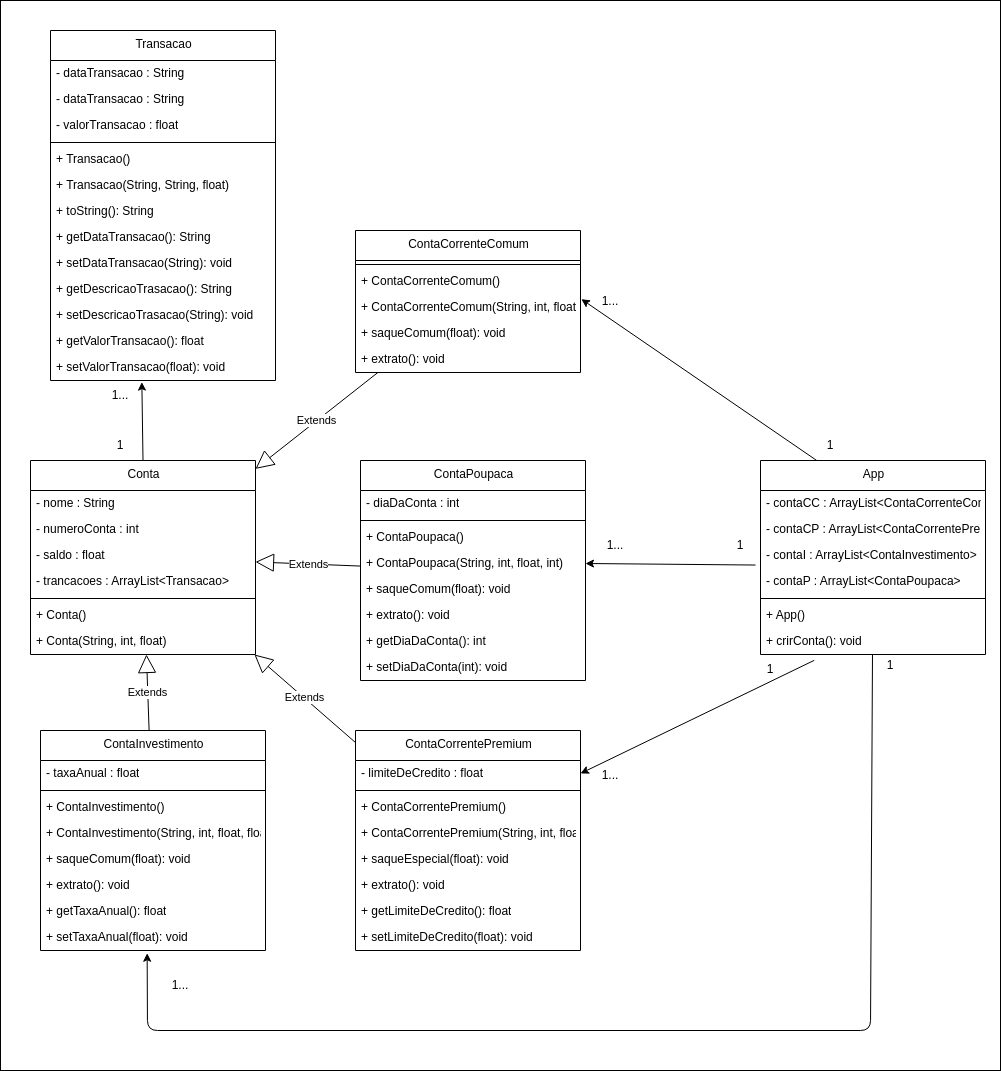

The diagram above was exported from draw.io. Its source (the exported page's mxGraphModel, read from the mxfile embedded in the PNG):
<mxGraphModel dx="2172" dy="1546" grid="1" gridSize="10" guides="1" tooltips="1" connect="1" arrows="1" fold="1" page="1" pageScale="1" pageWidth="1200" pageHeight="1600" math="0" shadow="0">
  <root>
    <mxCell id="0" />
    <mxCell id="1" parent="0" />
    <mxCell id="86" value="" style="rounded=0;whiteSpace=wrap;html=1;" vertex="1" parent="1">
      <mxGeometry x="20" y="10" width="1000" height="1070" as="geometry" />
    </mxCell>
    <mxCell id="2" value="ContaCorrenteComum" style="swimlane;fontStyle=0;align=center;verticalAlign=top;childLayout=stackLayout;horizontal=1;startSize=30;horizontalStack=0;resizeParent=1;resizeParentMax=0;resizeLast=0;collapsible=0;marginBottom=0;html=1;" parent="1" vertex="1">
      <mxGeometry x="375" y="240" width="225" height="142" as="geometry" />
    </mxCell>
    <mxCell id="3" style="line;strokeWidth=1;fillColor=none;align=left;verticalAlign=middle;spacingTop=-1;spacingLeft=3;spacingRight=3;rotatable=0;labelPosition=right;points=[];portConstraint=eastwest;" parent="2" vertex="1">
      <mxGeometry y="30" width="225" height="8" as="geometry" />
    </mxCell>
    <mxCell id="4" value="+ ContaCorrenteComum()" style="text;html=1;strokeColor=none;fillColor=none;align=left;verticalAlign=middle;spacingLeft=4;spacingRight=4;overflow=hidden;rotatable=0;points=[[0,0.5],[1,0.5]];portConstraint=eastwest;" parent="2" vertex="1">
      <mxGeometry y="38" width="225" height="26" as="geometry" />
    </mxCell>
    <mxCell id="5" value="+ ContaCorrenteComum(String, int, float)" style="text;html=1;strokeColor=none;fillColor=none;align=left;verticalAlign=middle;spacingLeft=4;spacingRight=4;overflow=hidden;rotatable=0;points=[[0,0.5],[1,0.5]];portConstraint=eastwest;" parent="2" vertex="1">
      <mxGeometry y="64" width="225" height="26" as="geometry" />
    </mxCell>
    <mxCell id="6" value="+ saqueComum(float): void" style="text;html=1;strokeColor=none;fillColor=none;align=left;verticalAlign=middle;spacingLeft=4;spacingRight=4;overflow=hidden;rotatable=0;points=[[0,0.5],[1,0.5]];portConstraint=eastwest;" parent="2" vertex="1">
      <mxGeometry y="90" width="225" height="26" as="geometry" />
    </mxCell>
    <mxCell id="7" value="+ extrato(): void" style="text;html=1;strokeColor=none;fillColor=none;align=left;verticalAlign=middle;spacingLeft=4;spacingRight=4;overflow=hidden;rotatable=0;points=[[0,0.5],[1,0.5]];portConstraint=eastwest;" parent="2" vertex="1">
      <mxGeometry y="116" width="225" height="26" as="geometry" />
    </mxCell>
    <mxCell id="8" value="ContaCorrentePremium" style="swimlane;fontStyle=0;align=center;verticalAlign=top;childLayout=stackLayout;horizontal=1;startSize=30;horizontalStack=0;resizeParent=1;resizeParentMax=0;resizeLast=0;collapsible=0;marginBottom=0;html=1;" parent="1" vertex="1">
      <mxGeometry x="375" y="740" width="225" height="220" as="geometry" />
    </mxCell>
    <mxCell id="9" value="- limiteDeCredito : float" style="text;html=1;strokeColor=none;fillColor=none;align=left;verticalAlign=middle;spacingLeft=4;spacingRight=4;overflow=hidden;rotatable=0;points=[[0,0.5],[1,0.5]];portConstraint=eastwest;" parent="8" vertex="1">
      <mxGeometry y="30" width="225" height="26" as="geometry" />
    </mxCell>
    <mxCell id="10" style="line;strokeWidth=1;fillColor=none;align=left;verticalAlign=middle;spacingTop=-1;spacingLeft=3;spacingRight=3;rotatable=0;labelPosition=right;points=[];portConstraint=eastwest;" parent="8" vertex="1">
      <mxGeometry y="56" width="225" height="8" as="geometry" />
    </mxCell>
    <mxCell id="11" value="+ ContaCorrentePremium()" style="text;html=1;strokeColor=none;fillColor=none;align=left;verticalAlign=middle;spacingLeft=4;spacingRight=4;overflow=hidden;rotatable=0;points=[[0,0.5],[1,0.5]];portConstraint=eastwest;" parent="8" vertex="1">
      <mxGeometry y="64" width="225" height="26" as="geometry" />
    </mxCell>
    <mxCell id="12" value="+ ContaCorrentePremium(String, int, float, float)" style="text;html=1;strokeColor=none;fillColor=none;align=left;verticalAlign=middle;spacingLeft=4;spacingRight=4;overflow=hidden;rotatable=0;points=[[0,0.5],[1,0.5]];portConstraint=eastwest;" parent="8" vertex="1">
      <mxGeometry y="90" width="225" height="26" as="geometry" />
    </mxCell>
    <mxCell id="13" value="+ saqueEspecial(float): void" style="text;html=1;strokeColor=none;fillColor=none;align=left;verticalAlign=middle;spacingLeft=4;spacingRight=4;overflow=hidden;rotatable=0;points=[[0,0.5],[1,0.5]];portConstraint=eastwest;" parent="8" vertex="1">
      <mxGeometry y="116" width="225" height="26" as="geometry" />
    </mxCell>
    <mxCell id="14" value="+ extrato(): void" style="text;html=1;strokeColor=none;fillColor=none;align=left;verticalAlign=middle;spacingLeft=4;spacingRight=4;overflow=hidden;rotatable=0;points=[[0,0.5],[1,0.5]];portConstraint=eastwest;" parent="8" vertex="1">
      <mxGeometry y="142" width="225" height="26" as="geometry" />
    </mxCell>
    <mxCell id="15" value="+ getLimiteDeCredito(): float" style="text;html=1;strokeColor=none;fillColor=none;align=left;verticalAlign=middle;spacingLeft=4;spacingRight=4;overflow=hidden;rotatable=0;points=[[0,0.5],[1,0.5]];portConstraint=eastwest;" parent="8" vertex="1">
      <mxGeometry y="168" width="225" height="26" as="geometry" />
    </mxCell>
    <mxCell id="16" value="+ setLimiteDeCredito(float): void" style="text;html=1;strokeColor=none;fillColor=none;align=left;verticalAlign=middle;spacingLeft=4;spacingRight=4;overflow=hidden;rotatable=0;points=[[0,0.5],[1,0.5]];portConstraint=eastwest;" parent="8" vertex="1">
      <mxGeometry y="194" width="225" height="26" as="geometry" />
    </mxCell>
    <mxCell id="69" style="edgeStyle=none;html=1;exitX=0.5;exitY=0;exitDx=0;exitDy=0;entryX=0.406;entryY=1.062;entryDx=0;entryDy=0;entryPerimeter=0;" edge="1" parent="1" source="17" target="64">
      <mxGeometry relative="1" as="geometry">
        <mxPoint x="170" y="400" as="targetPoint" />
      </mxGeometry>
    </mxCell>
    <mxCell id="17" value="Conta" style="swimlane;fontStyle=0;align=center;verticalAlign=top;childLayout=stackLayout;horizontal=1;startSize=30;horizontalStack=0;resizeParent=1;resizeParentMax=0;resizeLast=0;collapsible=0;marginBottom=0;html=1;" parent="1" vertex="1">
      <mxGeometry x="50" y="470" width="225" height="194" as="geometry" />
    </mxCell>
    <mxCell id="18" value="- nome : String" style="text;html=1;strokeColor=none;fillColor=none;align=left;verticalAlign=middle;spacingLeft=4;spacingRight=4;overflow=hidden;rotatable=0;points=[[0,0.5],[1,0.5]];portConstraint=eastwest;" parent="17" vertex="1">
      <mxGeometry y="30" width="225" height="26" as="geometry" />
    </mxCell>
    <mxCell id="19" value="- numeroConta : int" style="text;html=1;strokeColor=none;fillColor=none;align=left;verticalAlign=middle;spacingLeft=4;spacingRight=4;overflow=hidden;rotatable=0;points=[[0,0.5],[1,0.5]];portConstraint=eastwest;" parent="17" vertex="1">
      <mxGeometry y="56" width="225" height="26" as="geometry" />
    </mxCell>
    <mxCell id="20" value="- saldo : float" style="text;html=1;strokeColor=none;fillColor=none;align=left;verticalAlign=middle;spacingLeft=4;spacingRight=4;overflow=hidden;rotatable=0;points=[[0,0.5],[1,0.5]];portConstraint=eastwest;" parent="17" vertex="1">
      <mxGeometry y="82" width="225" height="26" as="geometry" />
    </mxCell>
    <mxCell id="21" value="- trancacoes : ArrayList&lt;Transacao&gt;&amp;lt;Transacao&amp;gt;" style="text;html=1;strokeColor=none;fillColor=none;align=left;verticalAlign=middle;spacingLeft=4;spacingRight=4;overflow=hidden;rotatable=0;points=[[0,0.5],[1,0.5]];portConstraint=eastwest;" parent="17" vertex="1">
      <mxGeometry y="108" width="225" height="26" as="geometry" />
    </mxCell>
    <mxCell id="22" style="line;strokeWidth=1;fillColor=none;align=left;verticalAlign=middle;spacingTop=-1;spacingLeft=3;spacingRight=3;rotatable=0;labelPosition=right;points=[];portConstraint=eastwest;" parent="17" vertex="1">
      <mxGeometry y="134" width="225" height="8" as="geometry" />
    </mxCell>
    <mxCell id="23" value="+ Conta()" style="text;html=1;strokeColor=none;fillColor=none;align=left;verticalAlign=middle;spacingLeft=4;spacingRight=4;overflow=hidden;rotatable=0;points=[[0,0.5],[1,0.5]];portConstraint=eastwest;" parent="17" vertex="1">
      <mxGeometry y="142" width="225" height="26" as="geometry" />
    </mxCell>
    <mxCell id="24" value="+ Conta(String, int, float)" style="text;html=1;strokeColor=none;fillColor=none;align=left;verticalAlign=middle;spacingLeft=4;spacingRight=4;overflow=hidden;rotatable=0;points=[[0,0.5],[1,0.5]];portConstraint=eastwest;" parent="17" vertex="1">
      <mxGeometry y="168" width="225" height="26" as="geometry" />
    </mxCell>
    <mxCell id="25" value="ContaInvestimento" style="swimlane;fontStyle=0;align=center;verticalAlign=top;childLayout=stackLayout;horizontal=1;startSize=30;horizontalStack=0;resizeParent=1;resizeParentMax=0;resizeLast=0;collapsible=0;marginBottom=0;html=1;" parent="1" vertex="1">
      <mxGeometry x="60" y="740" width="225" height="220" as="geometry" />
    </mxCell>
    <mxCell id="26" value="- taxaAnual : float" style="text;html=1;strokeColor=none;fillColor=none;align=left;verticalAlign=middle;spacingLeft=4;spacingRight=4;overflow=hidden;rotatable=0;points=[[0,0.5],[1,0.5]];portConstraint=eastwest;" parent="25" vertex="1">
      <mxGeometry y="30" width="225" height="26" as="geometry" />
    </mxCell>
    <mxCell id="27" style="line;strokeWidth=1;fillColor=none;align=left;verticalAlign=middle;spacingTop=-1;spacingLeft=3;spacingRight=3;rotatable=0;labelPosition=right;points=[];portConstraint=eastwest;" parent="25" vertex="1">
      <mxGeometry y="56" width="225" height="8" as="geometry" />
    </mxCell>
    <mxCell id="28" value="+ ContaInvestimento()" style="text;html=1;strokeColor=none;fillColor=none;align=left;verticalAlign=middle;spacingLeft=4;spacingRight=4;overflow=hidden;rotatable=0;points=[[0,0.5],[1,0.5]];portConstraint=eastwest;" parent="25" vertex="1">
      <mxGeometry y="64" width="225" height="26" as="geometry" />
    </mxCell>
    <mxCell id="29" value="+ ContaInvestimento(String, int, float, float)" style="text;html=1;strokeColor=none;fillColor=none;align=left;verticalAlign=middle;spacingLeft=4;spacingRight=4;overflow=hidden;rotatable=0;points=[[0,0.5],[1,0.5]];portConstraint=eastwest;" parent="25" vertex="1">
      <mxGeometry y="90" width="225" height="26" as="geometry" />
    </mxCell>
    <mxCell id="30" value="+ saqueComum(float): void" style="text;html=1;strokeColor=none;fillColor=none;align=left;verticalAlign=middle;spacingLeft=4;spacingRight=4;overflow=hidden;rotatable=0;points=[[0,0.5],[1,0.5]];portConstraint=eastwest;" parent="25" vertex="1">
      <mxGeometry y="116" width="225" height="26" as="geometry" />
    </mxCell>
    <mxCell id="31" value="+ extrato(): void" style="text;html=1;strokeColor=none;fillColor=none;align=left;verticalAlign=middle;spacingLeft=4;spacingRight=4;overflow=hidden;rotatable=0;points=[[0,0.5],[1,0.5]];portConstraint=eastwest;" parent="25" vertex="1">
      <mxGeometry y="142" width="225" height="26" as="geometry" />
    </mxCell>
    <mxCell id="32" value="+ getTaxaAnual(): float" style="text;html=1;strokeColor=none;fillColor=none;align=left;verticalAlign=middle;spacingLeft=4;spacingRight=4;overflow=hidden;rotatable=0;points=[[0,0.5],[1,0.5]];portConstraint=eastwest;" parent="25" vertex="1">
      <mxGeometry y="168" width="225" height="26" as="geometry" />
    </mxCell>
    <mxCell id="33" value="+ setTaxaAnual(float): void" style="text;html=1;strokeColor=none;fillColor=none;align=left;verticalAlign=middle;spacingLeft=4;spacingRight=4;overflow=hidden;rotatable=0;points=[[0,0.5],[1,0.5]];portConstraint=eastwest;" parent="25" vertex="1">
      <mxGeometry y="194" width="225" height="26" as="geometry" />
    </mxCell>
    <mxCell id="34" value="ContaPoupaca" style="swimlane;fontStyle=0;align=center;verticalAlign=top;childLayout=stackLayout;horizontal=1;startSize=30;horizontalStack=0;resizeParent=1;resizeParentMax=0;resizeLast=0;collapsible=0;marginBottom=0;html=1;" parent="1" vertex="1">
      <mxGeometry x="380" y="470" width="225" height="220" as="geometry" />
    </mxCell>
    <mxCell id="35" value="- diaDaConta : int" style="text;html=1;strokeColor=none;fillColor=none;align=left;verticalAlign=middle;spacingLeft=4;spacingRight=4;overflow=hidden;rotatable=0;points=[[0,0.5],[1,0.5]];portConstraint=eastwest;" parent="34" vertex="1">
      <mxGeometry y="30" width="225" height="26" as="geometry" />
    </mxCell>
    <mxCell id="36" style="line;strokeWidth=1;fillColor=none;align=left;verticalAlign=middle;spacingTop=-1;spacingLeft=3;spacingRight=3;rotatable=0;labelPosition=right;points=[];portConstraint=eastwest;" parent="34" vertex="1">
      <mxGeometry y="56" width="225" height="8" as="geometry" />
    </mxCell>
    <mxCell id="37" value="+ ContaPoupaca()" style="text;html=1;strokeColor=none;fillColor=none;align=left;verticalAlign=middle;spacingLeft=4;spacingRight=4;overflow=hidden;rotatable=0;points=[[0,0.5],[1,0.5]];portConstraint=eastwest;" parent="34" vertex="1">
      <mxGeometry y="64" width="225" height="26" as="geometry" />
    </mxCell>
    <mxCell id="38" value="+ ContaPoupaca(String, int, float, int)" style="text;html=1;strokeColor=none;fillColor=none;align=left;verticalAlign=middle;spacingLeft=4;spacingRight=4;overflow=hidden;rotatable=0;points=[[0,0.5],[1,0.5]];portConstraint=eastwest;" parent="34" vertex="1">
      <mxGeometry y="90" width="225" height="26" as="geometry" />
    </mxCell>
    <mxCell id="39" value="+ saqueComum(float): void" style="text;html=1;strokeColor=none;fillColor=none;align=left;verticalAlign=middle;spacingLeft=4;spacingRight=4;overflow=hidden;rotatable=0;points=[[0,0.5],[1,0.5]];portConstraint=eastwest;" parent="34" vertex="1">
      <mxGeometry y="116" width="225" height="26" as="geometry" />
    </mxCell>
    <mxCell id="40" value="+ extrato(): void" style="text;html=1;strokeColor=none;fillColor=none;align=left;verticalAlign=middle;spacingLeft=4;spacingRight=4;overflow=hidden;rotatable=0;points=[[0,0.5],[1,0.5]];portConstraint=eastwest;" parent="34" vertex="1">
      <mxGeometry y="142" width="225" height="26" as="geometry" />
    </mxCell>
    <mxCell id="41" value="+ getDiaDaConta(): int" style="text;html=1;strokeColor=none;fillColor=none;align=left;verticalAlign=middle;spacingLeft=4;spacingRight=4;overflow=hidden;rotatable=0;points=[[0,0.5],[1,0.5]];portConstraint=eastwest;" parent="34" vertex="1">
      <mxGeometry y="168" width="225" height="26" as="geometry" />
    </mxCell>
    <mxCell id="42" value="+ setDiaDaConta(int): void" style="text;html=1;strokeColor=none;fillColor=none;align=left;verticalAlign=middle;spacingLeft=4;spacingRight=4;overflow=hidden;rotatable=0;points=[[0,0.5],[1,0.5]];portConstraint=eastwest;" parent="34" vertex="1">
      <mxGeometry y="194" width="225" height="26" as="geometry" />
    </mxCell>
    <mxCell id="71" style="edgeStyle=none;html=1;exitX=0.25;exitY=0;exitDx=0;exitDy=0;entryX=1.004;entryY=0.179;entryDx=0;entryDy=0;entryPerimeter=0;" edge="1" parent="1" source="43" target="5">
      <mxGeometry relative="1" as="geometry" />
    </mxCell>
    <mxCell id="75" style="edgeStyle=none;html=1;entryX=0.474;entryY=1.106;entryDx=0;entryDy=0;entryPerimeter=0;" edge="1" parent="1" source="43" target="33">
      <mxGeometry relative="1" as="geometry">
        <Array as="points">
          <mxPoint x="890" y="1040" />
          <mxPoint x="167" y="1040" />
        </Array>
      </mxGeometry>
    </mxCell>
    <mxCell id="43" value="App" style="swimlane;fontStyle=0;align=center;verticalAlign=top;childLayout=stackLayout;horizontal=1;startSize=30;horizontalStack=0;resizeParent=1;resizeParentMax=0;resizeLast=0;collapsible=0;marginBottom=0;html=1;" parent="1" vertex="1">
      <mxGeometry x="780" y="470" width="225" height="194" as="geometry" />
    </mxCell>
    <mxCell id="44" value="- contaCC : ArrayList&lt;ContaCorrenteComum&gt;&amp;lt;ContaCorrenteComum&amp;gt;" style="text;html=1;strokeColor=none;fillColor=none;align=left;verticalAlign=middle;spacingLeft=4;spacingRight=4;overflow=hidden;rotatable=0;points=[[0,0.5],[1,0.5]];portConstraint=eastwest;" parent="43" vertex="1">
      <mxGeometry y="30" width="225" height="26" as="geometry" />
    </mxCell>
    <mxCell id="45" value="- contaCP : ArrayList&lt;ContaCorrentePremium&gt;&amp;lt;ContaCorrentePremium&amp;gt;" style="text;html=1;strokeColor=none;fillColor=none;align=left;verticalAlign=middle;spacingLeft=4;spacingRight=4;overflow=hidden;rotatable=0;points=[[0,0.5],[1,0.5]];portConstraint=eastwest;" parent="43" vertex="1">
      <mxGeometry y="56" width="225" height="26" as="geometry" />
    </mxCell>
    <mxCell id="46" value="- contaI : ArrayList&lt;ContaInvestimento&gt;&amp;lt;ContaInvestimento&amp;gt;" style="text;html=1;strokeColor=none;fillColor=none;align=left;verticalAlign=middle;spacingLeft=4;spacingRight=4;overflow=hidden;rotatable=0;points=[[0,0.5],[1,0.5]];portConstraint=eastwest;" parent="43" vertex="1">
      <mxGeometry y="82" width="225" height="26" as="geometry" />
    </mxCell>
    <mxCell id="47" value="- contaP : ArrayList&lt;ContaPoupaca&gt;&amp;lt;ContaPoupaca&amp;gt;" style="text;html=1;strokeColor=none;fillColor=none;align=left;verticalAlign=middle;spacingLeft=4;spacingRight=4;overflow=hidden;rotatable=0;points=[[0,0.5],[1,0.5]];portConstraint=eastwest;" parent="43" vertex="1">
      <mxGeometry y="108" width="225" height="26" as="geometry" />
    </mxCell>
    <mxCell id="48" style="line;strokeWidth=1;fillColor=none;align=left;verticalAlign=middle;spacingTop=-1;spacingLeft=3;spacingRight=3;rotatable=0;labelPosition=right;points=[];portConstraint=eastwest;" parent="43" vertex="1">
      <mxGeometry y="134" width="225" height="8" as="geometry" />
    </mxCell>
    <mxCell id="49" value="+ App()" style="text;html=1;strokeColor=none;fillColor=none;align=left;verticalAlign=middle;spacingLeft=4;spacingRight=4;overflow=hidden;rotatable=0;points=[[0,0.5],[1,0.5]];portConstraint=eastwest;" parent="43" vertex="1">
      <mxGeometry y="142" width="225" height="26" as="geometry" />
    </mxCell>
    <mxCell id="50" value="+ crirConta(): void" style="text;html=1;strokeColor=none;fillColor=none;align=left;verticalAlign=middle;spacingLeft=4;spacingRight=4;overflow=hidden;rotatable=0;points=[[0,0.5],[1,0.5]];portConstraint=eastwest;" parent="43" vertex="1">
      <mxGeometry y="168" width="225" height="26" as="geometry" />
    </mxCell>
    <mxCell id="51" value="Transacao" style="swimlane;fontStyle=0;align=center;verticalAlign=top;childLayout=stackLayout;horizontal=1;startSize=30;horizontalStack=0;resizeParent=1;resizeParentMax=0;resizeLast=0;collapsible=0;marginBottom=0;html=1;" parent="1" vertex="1">
      <mxGeometry x="70" y="40" width="225" height="350" as="geometry" />
    </mxCell>
    <mxCell id="52" value="- dataTransacao : String" style="text;html=1;strokeColor=none;fillColor=none;align=left;verticalAlign=middle;spacingLeft=4;spacingRight=4;overflow=hidden;rotatable=0;points=[[0,0.5],[1,0.5]];portConstraint=eastwest;" parent="51" vertex="1">
      <mxGeometry y="30" width="225" height="26" as="geometry" />
    </mxCell>
    <mxCell id="53" value="- dataTransacao : String" style="text;html=1;strokeColor=none;fillColor=none;align=left;verticalAlign=middle;spacingLeft=4;spacingRight=4;overflow=hidden;rotatable=0;points=[[0,0.5],[1,0.5]];portConstraint=eastwest;" parent="51" vertex="1">
      <mxGeometry y="56" width="225" height="26" as="geometry" />
    </mxCell>
    <mxCell id="54" value="- valorTransacao : float" style="text;html=1;strokeColor=none;fillColor=none;align=left;verticalAlign=middle;spacingLeft=4;spacingRight=4;overflow=hidden;rotatable=0;points=[[0,0.5],[1,0.5]];portConstraint=eastwest;" parent="51" vertex="1">
      <mxGeometry y="82" width="225" height="26" as="geometry" />
    </mxCell>
    <mxCell id="55" style="line;strokeWidth=1;fillColor=none;align=left;verticalAlign=middle;spacingTop=-1;spacingLeft=3;spacingRight=3;rotatable=0;labelPosition=right;points=[];portConstraint=eastwest;" parent="51" vertex="1">
      <mxGeometry y="108" width="225" height="8" as="geometry" />
    </mxCell>
    <mxCell id="56" value="+ Transacao()" style="text;html=1;strokeColor=none;fillColor=none;align=left;verticalAlign=middle;spacingLeft=4;spacingRight=4;overflow=hidden;rotatable=0;points=[[0,0.5],[1,0.5]];portConstraint=eastwest;" parent="51" vertex="1">
      <mxGeometry y="116" width="225" height="26" as="geometry" />
    </mxCell>
    <mxCell id="57" value="+ Transacao(String, String, float)" style="text;html=1;strokeColor=none;fillColor=none;align=left;verticalAlign=middle;spacingLeft=4;spacingRight=4;overflow=hidden;rotatable=0;points=[[0,0.5],[1,0.5]];portConstraint=eastwest;" parent="51" vertex="1">
      <mxGeometry y="142" width="225" height="26" as="geometry" />
    </mxCell>
    <mxCell id="58" value="+ toString(): String" style="text;html=1;strokeColor=none;fillColor=none;align=left;verticalAlign=middle;spacingLeft=4;spacingRight=4;overflow=hidden;rotatable=0;points=[[0,0.5],[1,0.5]];portConstraint=eastwest;" parent="51" vertex="1">
      <mxGeometry y="168" width="225" height="26" as="geometry" />
    </mxCell>
    <mxCell id="59" value="+ getDataTransacao(): String" style="text;html=1;strokeColor=none;fillColor=none;align=left;verticalAlign=middle;spacingLeft=4;spacingRight=4;overflow=hidden;rotatable=0;points=[[0,0.5],[1,0.5]];portConstraint=eastwest;" parent="51" vertex="1">
      <mxGeometry y="194" width="225" height="26" as="geometry" />
    </mxCell>
    <mxCell id="60" value="+ setDataTransacao(String): void" style="text;html=1;strokeColor=none;fillColor=none;align=left;verticalAlign=middle;spacingLeft=4;spacingRight=4;overflow=hidden;rotatable=0;points=[[0,0.5],[1,0.5]];portConstraint=eastwest;" parent="51" vertex="1">
      <mxGeometry y="220" width="225" height="26" as="geometry" />
    </mxCell>
    <mxCell id="61" value="+ getDescricaoTrasacao(): String" style="text;html=1;strokeColor=none;fillColor=none;align=left;verticalAlign=middle;spacingLeft=4;spacingRight=4;overflow=hidden;rotatable=0;points=[[0,0.5],[1,0.5]];portConstraint=eastwest;" parent="51" vertex="1">
      <mxGeometry y="246" width="225" height="26" as="geometry" />
    </mxCell>
    <mxCell id="62" value="+ setDescricaoTrasacao(String): void" style="text;html=1;strokeColor=none;fillColor=none;align=left;verticalAlign=middle;spacingLeft=4;spacingRight=4;overflow=hidden;rotatable=0;points=[[0,0.5],[1,0.5]];portConstraint=eastwest;" parent="51" vertex="1">
      <mxGeometry y="272" width="225" height="26" as="geometry" />
    </mxCell>
    <mxCell id="63" value="+ getValorTransacao(): float" style="text;html=1;strokeColor=none;fillColor=none;align=left;verticalAlign=middle;spacingLeft=4;spacingRight=4;overflow=hidden;rotatable=0;points=[[0,0.5],[1,0.5]];portConstraint=eastwest;" parent="51" vertex="1">
      <mxGeometry y="298" width="225" height="26" as="geometry" />
    </mxCell>
    <mxCell id="64" value="+ setValorTransacao(float): void" style="text;html=1;strokeColor=none;fillColor=none;align=left;verticalAlign=middle;spacingLeft=4;spacingRight=4;overflow=hidden;rotatable=0;points=[[0,0.5],[1,0.5]];portConstraint=eastwest;" parent="51" vertex="1">
      <mxGeometry y="324" width="225" height="26" as="geometry" />
    </mxCell>
    <mxCell id="65" value="Extends" style="endArrow=block;endSize=16;endFill=0;html=1" parent="1" source="2" target="17" edge="1">
      <mxGeometry width="160" relative="1" as="geometry" />
    </mxCell>
    <mxCell id="66" value="Extends" style="endArrow=block;endSize=16;endFill=0;html=1" parent="1" source="8" target="17" edge="1">
      <mxGeometry width="160" relative="1" as="geometry" />
    </mxCell>
    <mxCell id="67" value="Extends" style="endArrow=block;endSize=16;endFill=0;html=1" parent="1" source="25" target="17" edge="1">
      <mxGeometry width="160" relative="1" as="geometry" />
    </mxCell>
    <mxCell id="68" value="Extends" style="endArrow=block;endSize=16;endFill=0;html=1" parent="1" source="34" target="17" edge="1">
      <mxGeometry width="160" relative="1" as="geometry" />
    </mxCell>
    <mxCell id="72" style="edgeStyle=none;html=1;entryX=1;entryY=0.5;entryDx=0;entryDy=0;exitX=-0.022;exitY=0.867;exitDx=0;exitDy=0;exitPerimeter=0;" edge="1" parent="1" source="46" target="38">
      <mxGeometry relative="1" as="geometry">
        <mxPoint x="770" y="520" as="sourcePoint" />
      </mxGeometry>
    </mxCell>
    <mxCell id="73" style="edgeStyle=none;html=1;exitX=0.239;exitY=1.224;exitDx=0;exitDy=0;entryX=1;entryY=0.5;entryDx=0;entryDy=0;exitPerimeter=0;" edge="1" parent="1" source="50" target="9">
      <mxGeometry relative="1" as="geometry" />
    </mxCell>
    <mxCell id="76" value="1" style="text;strokeColor=none;align=center;fillColor=none;html=1;verticalAlign=middle;whiteSpace=wrap;rounded=0;" vertex="1" parent="1">
      <mxGeometry x="730" y="540" width="60" height="30" as="geometry" />
    </mxCell>
    <mxCell id="77" value="1" style="text;strokeColor=none;align=center;fillColor=none;html=1;verticalAlign=middle;whiteSpace=wrap;rounded=0;" vertex="1" parent="1">
      <mxGeometry x="820" y="440" width="60" height="30" as="geometry" />
    </mxCell>
    <mxCell id="78" value="1" style="text;strokeColor=none;align=center;fillColor=none;html=1;verticalAlign=middle;whiteSpace=wrap;rounded=0;" vertex="1" parent="1">
      <mxGeometry x="880" y="660" width="60" height="30" as="geometry" />
    </mxCell>
    <mxCell id="79" value="1" style="text;strokeColor=none;align=center;fillColor=none;html=1;verticalAlign=middle;whiteSpace=wrap;rounded=0;" vertex="1" parent="1">
      <mxGeometry x="760" y="664" width="60" height="30" as="geometry" />
    </mxCell>
    <mxCell id="80" value="1" style="text;strokeColor=none;align=center;fillColor=none;html=1;verticalAlign=middle;whiteSpace=wrap;rounded=0;" vertex="1" parent="1">
      <mxGeometry x="110" y="440" width="60" height="30" as="geometry" />
    </mxCell>
    <mxCell id="81" value="1...&lt;br&gt;" style="text;strokeColor=none;align=center;fillColor=none;html=1;verticalAlign=middle;whiteSpace=wrap;rounded=0;" vertex="1" parent="1">
      <mxGeometry x="600" y="296" width="60" height="30" as="geometry" />
    </mxCell>
    <mxCell id="82" value="1...&lt;br&gt;" style="text;strokeColor=none;align=center;fillColor=none;html=1;verticalAlign=middle;whiteSpace=wrap;rounded=0;" vertex="1" parent="1">
      <mxGeometry x="605" y="540" width="60" height="30" as="geometry" />
    </mxCell>
    <mxCell id="83" value="1...&lt;br&gt;" style="text;strokeColor=none;align=center;fillColor=none;html=1;verticalAlign=middle;whiteSpace=wrap;rounded=0;" vertex="1" parent="1">
      <mxGeometry x="600" y="770" width="60" height="30" as="geometry" />
    </mxCell>
    <mxCell id="84" value="1...&lt;br&gt;" style="text;strokeColor=none;align=center;fillColor=none;html=1;verticalAlign=middle;whiteSpace=wrap;rounded=0;" vertex="1" parent="1">
      <mxGeometry x="170" y="980" width="60" height="30" as="geometry" />
    </mxCell>
    <mxCell id="85" value="1...&lt;br&gt;" style="text;strokeColor=none;align=center;fillColor=none;html=1;verticalAlign=middle;whiteSpace=wrap;rounded=0;" vertex="1" parent="1">
      <mxGeometry x="110" y="390" width="60" height="30" as="geometry" />
    </mxCell>
  </root>
</mxGraphModel>